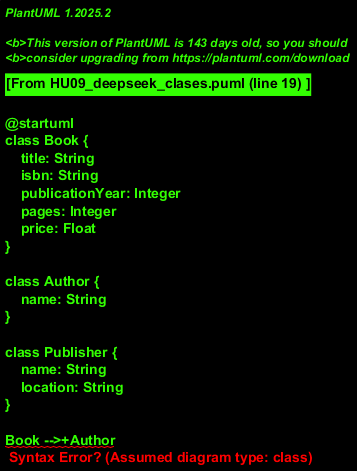

The diagram above was rendered by PlantUML. Its source (embedded in the PNG):
@startuml
class Book {
    title: String
    isbn: String
    publicationYear: Integer
    pages: Integer
    price: Float
}

class Author {
    name: String
}

class Publisher {
    name: String
    location: String
}

Book -->+Author
Book -->*Publisher
@enduml